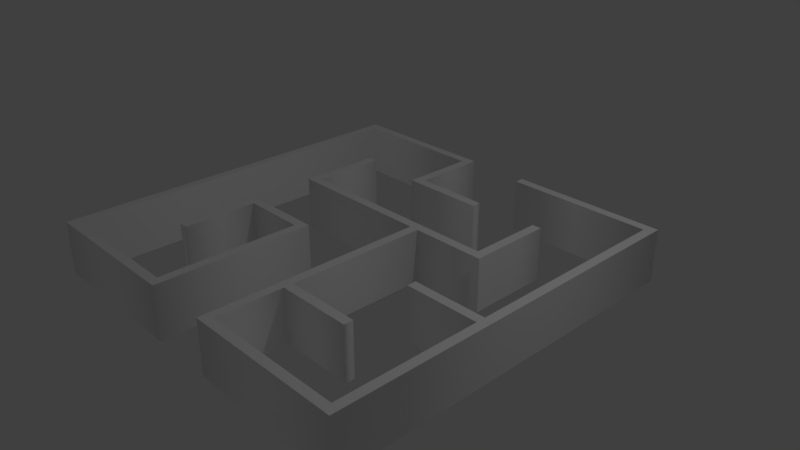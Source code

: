 # Source: NewTutorial.blend  (saved by Blender 2.78.0; exported with 4.5.12 LTS)
import bpy
from mathutils import Matrix  # noqa: F401  (used for matrix-valued properties, if any)

bpy.ops.wm.read_factory_settings(use_empty=True)
scene = bpy.context.scene
scene.name = 'Scene'

# ---- collections
col_collection_1 = bpy.data.collections.new('Collection 1'); scene.collection.children.link(col_collection_1)

# ---- materials (node trees are filled in below, after node groups)
mat_svgmat_001 = bpy.data.materials.new('SVGMat.001')
mat_svgmat_001.alpha_threshold = 0.0
mat_svgmat_001.use_transparent_shadow = False
mat_svgmat_001.diffuse_color = (1.0, 1.0, 1.0, 1.0)
mat_svgmat_001.roughness = 0.5

# ---- material node trees

# ---- world
world_world = bpy.data.worlds.new('World'); scene.world = world_world
world_world.color = (0.05088, 0.05088, 0.05088)
world_world.use_sun_shadow = False
world_world.sun_shadow_jitter_overblur = 0.0
world_world.cycles.sampling_method = 'MANUAL'

# ---- cameras
cam_camera = bpy.data.cameras.new('Camera')
cam_camera.clip_end = 100.0
cam_camera.lens = 35.0
cam_camera.sensor_width = 32.0
cam_camera.sensor_height = 18.0
cam_camera.ortho_scale = 7.314
cam_camera.dof.focus_distance = 0.0
cam_camera.dof.aperture_fstop = 128.0

# ---- lights
light_lamp = bpy.data.lights.new('Lamp', 'POINT')
light_lamp.transmission_factor = 0.0
light_lamp.cutoff_distance = 30.0
light_lamp.energy = 100.0
light_lamp.shadow_buffer_clip_start = 1.001
light_lamp.shadow_soft_size = 0.1
light_lamp.shadow_maximum_resolution = 0.006
light_lamp.use_absolute_resolution = True

# ---- curves / text
cu_path5169 = bpy.data.curves.new('path5169', 'CURVE')
cu_path5169.dimensions = '2D'
_sp = cu_path5169.splines.new('BEZIER'); _sp.bezier_points.add(36)
_sp.bezier_points.foreach_set('co', [-0.05572, -0.001028, 0.0, -0.05572, 0.05229, 0.0, -0.03363, 0.05229, 0.0, -0.01154, 0.05229, 0.0, -0.0115, 0.04189, 0.0, -0.01147, 0.03149, 0.0, -0.001066, 0.03146, 0.0, 0.009337, 0.03142, 0.0, 0.009337, 0.03014, 0.0, 0.009337, 0.02885, 0.0, -0.002388, 0.02885, 0.0, -0.01411, 0.02885, 0.0, -0.01411, 0.03929, 0.0, -0.01411, 0.04972, 0.0, -0.03363, 0.04972, 0.0, -0.05315, 0.04972, 0.0, -0.05315, -0.001028, 0.0, -0.05315, -0.05178, 0.0, -0.03363, -0.05178, 0.0, -0.01411, -0.05178, 0.0, -0.01411, -0.03226, 0.0, -0.01411, -0.01275, 0.0, -0.02319, -0.01275, 0.0, -0.03227, -0.01275, 0.0, -0.03227, -0.02312, 0.0, -0.03227, -0.03348, 0.0, -0.03356, -0.03348, 0.0, -0.03485, -0.03348, 0.0, -0.03485, -0.02376, 0.0, -0.03494, -0.01211, 0.0, -0.03503, -0.01018, 0.0, -0.02328, -0.01018, 0.0, -0.01154, -0.01018, 0.0, -0.01154, -0.03226, 0.0, -0.01154, -0.05435, 0.0, -0.03363, -0.05435, 0.0, -0.05572, -0.05435, 0.0])
_sp.bezier_points.foreach_set('handle_left', [-0.05572, -0.0188, 0.0, -0.05572, 0.03452, 0.0, -0.04099, 0.05229, 0.0, -0.0189, 0.05229, 0.0, -0.01151, 0.04536, 0.0, -0.01148, 0.03496, 0.0, -0.004534, 0.03147, 0.0, 0.005869, 0.03144, 0.0, 0.009337, 0.03057, 0.0, 0.009337, 0.02928, 0.0, 0.00152, 0.02885, 0.0, -0.0102, 0.02885, 0.0, -0.01411, 0.03581, 0.0, -0.01411, 0.04624, 0.0, -0.02712, 0.04972, 0.0, -0.04664, 0.04972, 0.0, -0.05315, 0.01589, 0.0, -0.05315, -0.03486, 0.0, -0.04014, -0.05178, 0.0, -0.02062, -0.05178, 0.0, -0.01411, -0.03877, 0.0, -0.01411, -0.01925, 0.0, -0.02017, -0.01275, 0.0, -0.02925, -0.01275, 0.0, -0.03227, -0.01966, 0.0, -0.03227, -0.03003, 0.0, -0.03313, -0.03348, 0.0, -0.03442, -0.03348, 0.0, -0.03485, -0.027, 0.0, -0.03489, -0.01317, 0.0, -0.035, -0.01082, 0.0, -0.0272, -0.01018, 0.0, -0.01545, -0.01018, 0.0, -0.01154, -0.0249, 0.0, -0.01154, -0.04699, 0.0, -0.02626, -0.05435, 0.0, -0.04836, -0.05435, 0.0])
_sp.bezier_points.foreach_set('handle_right', [-0.05572, 0.01675, 0.0, -0.04836, 0.05229, 0.0, -0.02627, 0.05229, 0.0, -0.01153, 0.04883, 0.0, -0.01149, 0.03843, 0.0, -0.008001, 0.03148, 0.0, 0.002401, 0.03145, 0.0, 0.009337, 0.031, 0.0, 0.009337, 0.02971, 0.0, 0.005428, 0.02885, 0.0, -0.006296, 0.02885, 0.0, -0.01411, 0.03233, 0.0, -0.01411, 0.04276, 0.0, -0.02062, 0.04972, 0.0, -0.04014, 0.04972, 0.0, -0.05315, 0.0328, 0.0, -0.05315, -0.01794, 0.0, -0.04664, -0.05178, 0.0, -0.02712, -0.05178, 0.0, -0.01411, -0.04527, 0.0, -0.01411, -0.02576, 0.0, -0.01714, -0.01275, 0.0, -0.02622, -0.01275, 0.0, -0.03227, -0.01621, 0.0, -0.03227, -0.02657, 0.0, -0.0327, -0.03348, 0.0, -0.03399, -0.03348, 0.0, -0.03485, -0.03024, 0.0, -0.03485, -0.01841, 0.0, -0.03494, -0.01211, 0.0, -0.03111, -0.01018, 0.0, -0.01937, -0.01018, 0.0, -0.01154, -0.01754, 0.0, -0.01154, -0.03963, 0.0, -0.0189, -0.05435, 0.0, -0.04099, -0.05435, 0.0, -0.05572, -0.03658, 0.0])
for _p, _l, _r in zip(_sp.bezier_points, ['VECTOR', 'VECTOR', 'VECTOR', 'VECTOR', 'VECTOR', 'VECTOR', 'VECTOR', 'VECTOR', 'VECTOR', 'VECTOR', 'VECTOR', 'VECTOR', 'VECTOR', 'VECTOR', 'VECTOR', 'VECTOR', 'VECTOR', 'VECTOR', 'VECTOR', 'VECTOR', 'VECTOR', 'VECTOR', 'VECTOR', 'VECTOR', 'VECTOR', 'VECTOR', 'VECTOR', 'VECTOR', 'VECTOR', 'FREE', 'VECTOR', 'VECTOR', 'VECTOR', 'VECTOR', 'VECTOR', 'VECTOR', 'VECTOR'], ['VECTOR', 'VECTOR', 'VECTOR', 'VECTOR', 'VECTOR', 'VECTOR', 'VECTOR', 'VECTOR', 'VECTOR', 'VECTOR', 'VECTOR', 'VECTOR', 'VECTOR', 'VECTOR', 'VECTOR', 'VECTOR', 'VECTOR', 'VECTOR', 'VECTOR', 'VECTOR', 'VECTOR', 'VECTOR', 'VECTOR', 'VECTOR', 'VECTOR', 'VECTOR', 'VECTOR', 'VECTOR', 'FREE', 'FREE', 'VECTOR', 'VECTOR', 'VECTOR', 'VECTOR', 'VECTOR', 'VECTOR', 'VECTOR']): _p.handle_left_type = _l; _p.handle_right_type = _r
_sp.use_cyclic_u = True
_sp = cu_path5169.splines.new('BEZIER'); _sp.bezier_points.add(53)
_sp.bezier_points.foreach_set('co', [0.006761, -0.02312, 0.0, 0.006761, 0.008119, 0.0, -0.01413, 0.008119, 0.0, -0.03503, 0.008119, 0.0, -0.03494, 0.01005, 0.0, -0.03485, 0.0217, 0.0, -0.03485, 0.03143, 0.0, -0.03356, 0.03143, 0.0, -0.03227, 0.03143, 0.0, -0.03227, 0.02106, 0.0, -0.03227, 0.01069, 0.0, -0.002388, 0.01069, 0.0, 0.0275, 0.01069, 0.0, 0.0275, 0.02106, 0.0, 0.0275, 0.03143, 0.0, 0.02879, 0.03143, 0.0, 0.03007, 0.03143, 0.0, 0.03007, 0.0217, 0.0, 0.03016, 0.01005, 0.0, 0.03025, 0.008119, 0.0, 0.01979, 0.008119, 0.0, 0.009337, 0.008119, 0.0, 0.009337, -0.01139, 0.0, 0.009337, -0.03091, 0.0, 0.01971, -0.03091, 0.0, 0.03007, -0.03091, 0.0, 0.03007, -0.0322, 0.0, 0.03007, -0.03348, 0.0, 0.01971, -0.03348, 0.0, 0.009337, -0.03348, 0.0, 0.009337, -0.04263, 0.0, 0.009337, -0.05178, 0.0, 0.02885, -0.05178, 0.0, 0.04837, -0.05178, 0.0, 0.04837, -0.03226, 0.0, 0.04837, -0.01275, 0.0, 0.03794, -0.01275, 0.0, 0.0275, -0.01275, 0.0, 0.0275, -0.01146, 0.0, 0.0275, -0.01018, 0.0, 0.03794, -0.01018, 0.0, 0.04837, -0.01018, 0.0, 0.04837, 0.01977, 0.0, 0.04837, 0.04972, 0.0, 0.02757, 0.04972, 0.0, 0.006761, 0.04972, 0.0, 0.006761, 0.05101, 0.0, 0.006761, 0.05229, 0.0, 0.02885, 0.05229, 0.0, 0.05095, 0.05229, 0.0, 0.05095, -0.001028, 0.0, 0.05095, -0.05435, 0.0, 0.02885, -0.05435, 0.0, 0.006761, -0.05435, 0.0])
_sp.bezier_points.foreach_set('handle_left', [0.006761, -0.03353, 0.0, 0.006761, -0.002293, 0.0, -0.007168, 0.008119, 0.0, -0.02806, 0.008119, 0.0, -0.03497, 0.009406, 0.0, -0.03485, 0.01636, 0.0, -0.03485, 0.02819, 0.0, -0.03399, 0.03143, 0.0, -0.0327, 0.03143, 0.0, -0.03227, 0.02452, 0.0, -0.03227, 0.01415, 0.0, -0.01235, 0.01069, 0.0, 0.01754, 0.01069, 0.0, 0.0275, 0.0176, 0.0, 0.0275, 0.02797, 0.0, 0.02836, 0.03143, 0.0, 0.02964, 0.03143, 0.0, 0.03007, 0.02494, 0.0, 0.03011, 0.01111, 0.0, 0.03022, 0.008762, 0.0, 0.02328, 0.008119, 0.0, 0.01282, 0.008119, 0.0, 0.009337, -0.00489, 0.0, 0.009337, -0.0244, 0.0, 0.01625, -0.03091, 0.0, 0.02662, -0.03091, 0.0, 0.03007, -0.03177, 0.0, 0.03007, -0.03305, 0.0, 0.02316, -0.03348, 0.0, 0.01279, -0.03348, 0.0, 0.009337, -0.03958, 0.0, 0.009337, -0.04873, 0.0, 0.02235, -0.05178, 0.0, 0.04187, -0.05178, 0.0, 0.04837, -0.03877, 0.0, 0.04837, -0.01925, 0.0, 0.04141, -0.01275, 0.0, 0.03098, -0.01275, 0.0, 0.0275, -0.01189, 0.0, 0.0275, -0.0106, 0.0, 0.03446, -0.01018, 0.0, 0.04489, -0.01018, 0.0, 0.04837, 0.00979, 0.0, 0.04837, 0.03974, 0.0, 0.0345, 0.04972, 0.0, 0.0137, 0.04972, 0.0, 0.006761, 0.05058, 0.0, 0.006761, 0.05187, 0.0, 0.02149, 0.05229, 0.0, 0.04358, 0.05229, 0.0, 0.05095, 0.01675, 0.0, 0.05095, -0.03658, 0.0, 0.03622, -0.05435, 0.0, 0.01413, -0.05435, 0.0])
_sp.bezier_points.foreach_set('handle_right', [0.006761, -0.0127, 0.0, -0.0002034, 0.008119, 0.0, -0.0211, 0.008119, 0.0, -0.035, 0.008762, 0.0, -0.03489, 0.01111, 0.0, -0.03485, 0.0217, 0.0, -0.03442, 0.03143, 0.0, -0.03313, 0.03143, 0.0, -0.03227, 0.02797, 0.0, -0.03227, 0.0176, 0.0, -0.02231, 0.01069, 0.0, 0.007575, 0.01069, 0.0, 0.0275, 0.01415, 0.0, 0.0275, 0.02452, 0.0, 0.02793, 0.03143, 0.0, 0.02922, 0.03143, 0.0, 0.03007, 0.02819, 0.0, 0.03007, 0.01636, 0.0, 0.03016, 0.01005, 0.0, 0.02677, 0.008119, 0.0, 0.01631, 0.008119, 0.0, 0.009337, 0.001614, 0.0, 0.009337, -0.0179, 0.0, 0.01279, -0.03091, 0.0, 0.02316, -0.03091, 0.0, 0.03007, -0.03134, 0.0, 0.03007, -0.03262, 0.0, 0.02662, -0.03348, 0.0, 0.01625, -0.03348, 0.0, 0.009337, -0.03653, 0.0, 0.009337, -0.04568, 0.0, 0.01584, -0.05178, 0.0, 0.03536, -0.05178, 0.0, 0.04837, -0.04527, 0.0, 0.04837, -0.02576, 0.0, 0.04489, -0.01275, 0.0, 0.03446, -0.01275, 0.0, 0.0275, -0.01232, 0.0, 0.0275, -0.01103, 0.0, 0.03098, -0.01018, 0.0, 0.04141, -0.01018, 0.0, 0.04837, -0.0001925, 0.0, 0.04837, 0.02976, 0.0, 0.04144, 0.04972, 0.0, 0.02063, 0.04972, 0.0, 0.006761, 0.05015, 0.0, 0.006761, 0.05144, 0.0, 0.01413, 0.05229, 0.0, 0.03622, 0.05229, 0.0, 0.05095, 0.03452, 0.0, 0.05095, -0.0188, 0.0, 0.04358, -0.05435, 0.0, 0.02149, -0.05435, 0.0, 0.006761, -0.04394, 0.0])
for _p, _l, _r in zip(_sp.bezier_points, ['VECTOR', 'VECTOR', 'VECTOR', 'VECTOR', 'VECTOR', 'FREE', 'VECTOR', 'VECTOR', 'VECTOR', 'VECTOR', 'VECTOR', 'VECTOR', 'VECTOR', 'VECTOR', 'VECTOR', 'VECTOR', 'VECTOR', 'VECTOR', 'FREE', 'VECTOR', 'VECTOR', 'VECTOR', 'VECTOR', 'VECTOR', 'VECTOR', 'VECTOR', 'VECTOR', 'VECTOR', 'VECTOR', 'VECTOR', 'VECTOR', 'VECTOR', 'VECTOR', 'VECTOR', 'VECTOR', 'VECTOR', 'VECTOR', 'VECTOR', 'VECTOR', 'VECTOR', 'VECTOR', 'VECTOR', 'VECTOR', 'VECTOR', 'VECTOR', 'VECTOR', 'VECTOR', 'VECTOR', 'VECTOR', 'VECTOR', 'VECTOR', 'VECTOR', 'VECTOR', 'VECTOR'], ['VECTOR', 'VECTOR', 'VECTOR', 'VECTOR', 'FREE', 'FREE', 'VECTOR', 'VECTOR', 'VECTOR', 'VECTOR', 'VECTOR', 'VECTOR', 'VECTOR', 'VECTOR', 'VECTOR', 'VECTOR', 'VECTOR', 'FREE', 'FREE', 'VECTOR', 'VECTOR', 'VECTOR', 'VECTOR', 'VECTOR', 'VECTOR', 'VECTOR', 'VECTOR', 'VECTOR', 'VECTOR', 'VECTOR', 'VECTOR', 'VECTOR', 'VECTOR', 'VECTOR', 'VECTOR', 'VECTOR', 'VECTOR', 'VECTOR', 'VECTOR', 'VECTOR', 'VECTOR', 'VECTOR', 'VECTOR', 'VECTOR', 'VECTOR', 'VECTOR', 'VECTOR', 'VECTOR', 'VECTOR', 'VECTOR', 'VECTOR', 'VECTOR', 'VECTOR', 'VECTOR']): _p.handle_left_type = _l; _p.handle_right_type = _r
_sp.use_cyclic_u = True
cu_path5169.materials.append(mat_svgmat_001)
cu_path5169.use_path_clamp = True
cu_path5169.bevel_resolution = 0
cu_path5169.extrude = 0.0075
cu_path5169.fill_mode = 'BOTH'

# ---- objects
ob_curve = bpy.data.objects.new('Curve', cu_path5169)
ob_lamp = bpy.data.objects.new('Lamp', light_lamp)
ob_camera = bpy.data.objects.new('Camera', cam_camera)

# ---- transforms, parenting, visibility, modifiers, constraints
ob_curve.location = (0.0, 0.0, 0.0)
ob_curve.scale = (50.0, 50.0, 50.0)
ob_curve.lineart.crease_threshold = 0.0
ob_lamp.location = (4.076, 1.005, 5.904)
ob_lamp.rotation_euler = (0.6503, 0.05522, 1.866)
ob_lamp.lock_rotations_4d = False
ob_lamp.empty_display_type = 'ARROWS'
ob_lamp.color = (0.0, 0.0, 0.0, 0.0)
ob_lamp.lineart.crease_threshold = 0.0
ob_camera.location = (7.481, -6.508, 5.344)
ob_camera.rotation_euler = (1.109, 0.0, 0.8149)
ob_camera.lock_rotations_4d = False
ob_camera.empty_display_type = 'ARROWS'
ob_camera.color = (0.0, 0.0, 0.0, 0.0)
ob_camera.display_type = 'WIRE'
ob_camera.lineart.crease_threshold = 0.0

# ---- collection membership
col_collection_1.objects.link(ob_curve)
col_collection_1.objects.link(ob_lamp)
col_collection_1.objects.link(ob_camera)

# ---- scene / render settings (as saved in the file)
scene.camera = ob_camera
scene.frame_start = 1; scene.frame_end = 250; scene.frame_set(1)
scene.render.engine = 'BLENDER_EEVEE_NEXT'
scene.render.resolution_percentage = 50
scene.render.dither_intensity = 0.0
scene.cycles.use_denoising = False
scene.cycles.samples = 128
scene.cycles.sampling_pattern = 'TABULATED_SOBOL'
scene.cycles.light_sampling_threshold = 0.0
scene.cycles.use_adaptive_sampling = False
scene.cycles.use_light_tree = False
scene.cycles.blur_glossy = 0.0
scene.cycles.sample_clamp_indirect = 0.0
scene.view_settings.view_transform = 'Standard'
bpy.context.view_layer.update()
